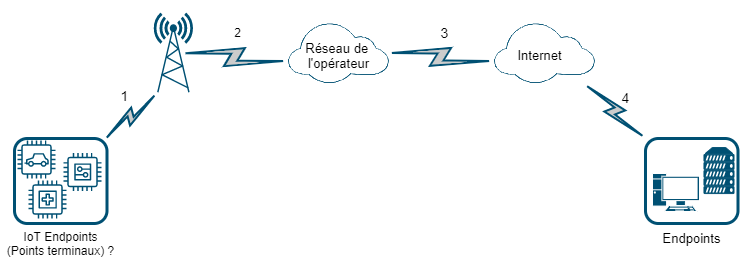

The diagram above was exported from draw.io. Its source (the exported page's mxGraphModel, read from the mxfile embedded in the PNG):
<mxGraphModel dx="2942" dy="1122" grid="1" gridSize="10" guides="1" tooltips="1" connect="1" arrows="1" fold="1" page="1" pageScale="1" pageWidth="827" pageHeight="1169" background="#ffffff" math="0" shadow="0">
  <root>
    <mxCell id="0" />
    <mxCell id="1" parent="0" />
    <mxCell id="YiNVrBY3HEvNXnB21Gsi-10" value="" style="whiteSpace=wrap;html=1;fillColor=none;strokeColor=#005073;strokeWidth=3;rounded=1;" parent="1" vertex="1">
      <mxGeometry x="60" y="585" width="92.5" height="85" as="geometry" />
    </mxCell>
    <mxCell id="YiNVrBY3HEvNXnB21Gsi-14" value="IoT Endpoints&lt;br&gt;(Points terminaux) ?" style="text;html=1;align=center;verticalAlign=middle;resizable=0;points=[];autosize=1;" parent="1" vertex="1">
      <mxGeometry x="46.25" y="675" width="120" height="30" as="geometry" />
    </mxCell>
    <mxCell id="YiNVrBY3HEvNXnB21Gsi-15" value="" style="points=[[0,0.64,0],[0.2,0.15,0],[0.4,0.01,0],[0.79,0.25,0],[1,0.65,0],[0.8,0.86,0],[0.41,1,0],[0.16,0.86,0]];verticalLabelPosition=bottom;html=1;verticalAlign=top;aspect=fixed;align=center;pointerEvents=1;shape=mxgraph.cisco19.cloud;fillColor=#186180;strokeColor=none;rounded=1;" parent="1" vertex="1">
      <mxGeometry x="334" y="469.43" width="100" height="60" as="geometry" />
    </mxCell>
    <mxCell id="YiNVrBY3HEvNXnB21Gsi-16" value="&lt;font style=&quot;font-size: 13px&quot;&gt;Réseau de &lt;br&gt;l'opérateur&lt;/font&gt;" style="text;html=1;align=center;verticalAlign=middle;resizable=0;points=[];autosize=1;" parent="1" vertex="1">
      <mxGeometry x="344" y="487" width="80" height="30" as="geometry" />
    </mxCell>
    <mxCell id="YiNVrBY3HEvNXnB21Gsi-48" value="" style="points=[[0,0.64,0],[0.2,0.15,0],[0.4,0.01,0],[0.79,0.25,0],[1,0.65,0],[0.8,0.86,0],[0.41,1,0],[0.16,0.86,0]];verticalLabelPosition=bottom;html=1;verticalAlign=top;aspect=fixed;align=center;pointerEvents=1;shape=mxgraph.cisco19.cloud;fillColor=#186180;strokeColor=none;rounded=1;" parent="1" vertex="1">
      <mxGeometry x="540" y="469.43" width="100" height="60" as="geometry" />
    </mxCell>
    <mxCell id="YiNVrBY3HEvNXnB21Gsi-49" value="" style="html=1;outlineConnect=0;fillColor=#CCCCCC;strokeColor=#005073;gradientColor=none;gradientDirection=north;strokeWidth=2;shape=mxgraph.networks.comm_link_edge;html=1;entryX=0;entryY=0;entryDx=0;entryDy=0;exitX=0.896;exitY=1.009;exitDx=0;exitDy=0;exitPerimeter=0;" parent="1" source="YiNVrBY3HEvNXnB21Gsi-48" target="YiNVrBY3HEvNXnB21Gsi-58" edge="1">
      <mxGeometry width="100" height="100" relative="1" as="geometry">
        <mxPoint x="642" y="540" as="sourcePoint" />
        <mxPoint x="660" y="590" as="targetPoint" />
      </mxGeometry>
    </mxCell>
    <mxCell id="YiNVrBY3HEvNXnB21Gsi-50" value="" style="html=1;outlineConnect=0;fillColor=#CCCCCC;strokeColor=#005073;gradientColor=none;gradientDirection=north;strokeWidth=2;shape=mxgraph.networks.comm_link_edge;html=1;exitX=0.67;exitY=0.5;exitDx=0;exitDy=0;exitPerimeter=0;entryX=0;entryY=0.64;entryDx=0;entryDy=0;entryPerimeter=0;" parent="1" source="5c82df7aa0dc6260-3" target="YiNVrBY3HEvNXnB21Gsi-15" edge="1">
      <mxGeometry width="100" height="100" relative="1" as="geometry">
        <mxPoint x="270" y="490" as="sourcePoint" />
        <mxPoint x="310" y="509" as="targetPoint" />
      </mxGeometry>
    </mxCell>
    <mxCell id="YiNVrBY3HEvNXnB21Gsi-51" value="" style="html=1;outlineConnect=0;fillColor=#CCCCCC;strokeColor=#005073;gradientColor=none;gradientDirection=north;strokeWidth=2;shape=mxgraph.networks.comm_link_edge;html=1;exitX=0.98;exitY=0.493;exitDx=0;exitDy=0;exitPerimeter=0;entryX=0;entryY=0.64;entryDx=0;entryDy=0;entryPerimeter=0;" parent="1" source="YiNVrBY3HEvNXnB21Gsi-15" target="YiNVrBY3HEvNXnB21Gsi-48" edge="1">
      <mxGeometry width="100" height="100" relative="1" as="geometry">
        <mxPoint x="471" y="523.4576483468361" as="sourcePoint" />
        <mxPoint x="540" y="510" as="targetPoint" />
      </mxGeometry>
    </mxCell>
    <mxCell id="5c82df7aa0dc6260-3" value="" style="fontColor=#0066CC;verticalAlign=top;verticalLabelPosition=bottom;labelPosition=center;align=center;html=1;fillColor=#005073;strokeColor=#005073;gradientColor=none;gradientDirection=north;strokeWidth=27;shape=mxgraph.networks.radio_tower;rounded=1;shadow=0;comic=0;labelBackgroundColor=none;perimeterSpacing=1;autosize=0;" parent="1" vertex="1">
      <mxGeometry x="200" y="460.12" width="37.75" height="78.63" as="geometry" />
    </mxCell>
    <mxCell id="YiNVrBY3HEvNXnB21Gsi-52" value="" style="html=1;outlineConnect=0;fillColor=#CCCCCC;strokeColor=#005073;gradientColor=none;gradientDirection=north;strokeWidth=2;shape=mxgraph.networks.comm_link_edge;html=1;exitX=0.969;exitY=0.017;exitDx=0;exitDy=0;endSize=3;entryX=0.09;entryY=1;entryDx=0;entryDy=0;entryPerimeter=0;exitPerimeter=0;" parent="1" source="YiNVrBY3HEvNXnB21Gsi-10" target="5c82df7aa0dc6260-3" edge="1">
      <mxGeometry width="100" height="100" relative="1" as="geometry">
        <mxPoint x="157.17000000000007" y="620.7500000000002" as="sourcePoint" />
        <mxPoint x="240" y="524" as="targetPoint" />
      </mxGeometry>
    </mxCell>
    <mxCell id="YiNVrBY3HEvNXnB21Gsi-55" value="Internet" style="text;html=1;align=center;verticalAlign=middle;resizable=0;points=[];autosize=1;fontSize=13;" parent="1" vertex="1">
      <mxGeometry x="555" y="492" width="60" height="20" as="geometry" />
    </mxCell>
    <mxCell id="YiNVrBY3HEvNXnB21Gsi-58" value="" style="whiteSpace=wrap;html=1;fillColor=none;strokeColor=#005073;strokeWidth=3;rounded=1;" parent="1" vertex="1">
      <mxGeometry x="691" y="585" width="92.5" height="85" as="geometry" />
    </mxCell>
    <mxCell id="YiNVrBY3HEvNXnB21Gsi-63" value="" style="fontColor=#0066CC;verticalAlign=top;verticalLabelPosition=bottom;labelPosition=center;align=center;html=1;outlineConnect=0;fillColor=#005073;strokeColor=#005073;gradientColor=none;gradientDirection=north;strokeWidth=2;shape=mxgraph.networks.server;rounded=1;shadow=0;" parent="1" vertex="1">
      <mxGeometry x="749.5" y="594.09" width="30" height="45.91" as="geometry" />
    </mxCell>
    <mxCell id="YiNVrBY3HEvNXnB21Gsi-64" value="" style="fontColor=#0066CC;verticalAlign=top;verticalLabelPosition=bottom;labelPosition=center;align=center;html=1;outlineConnect=0;fillColor=#005073;strokeColor=#FFFFFF;gradientColor=none;gradientDirection=north;strokeWidth=2;shape=mxgraph.networks.pc;rounded=1;shadow=0;" parent="1" vertex="1">
      <mxGeometry x="698" y="620" width="47" height="38" as="geometry" />
    </mxCell>
    <mxCell id="YiNVrBY3HEvNXnB21Gsi-68" value="Endpoints" style="text;html=1;align=center;verticalAlign=middle;resizable=0;points=[];autosize=1;fontSize=13;" parent="1" vertex="1">
      <mxGeometry x="702.25" y="675" width="70" height="20" as="geometry" />
    </mxCell>
    <mxCell id="hlh80QFZGQXJPM7iE9ld-3" value="" style="outlineConnect=0;fontColor=#232F3E;gradientColor=none;fillColor=#005073;strokeColor=none;dashed=0;verticalLabelPosition=bottom;verticalAlign=top;align=center;html=1;fontSize=12;fontStyle=0;aspect=fixed;pointerEvents=1;shape=mxgraph.aws4.medical_emergency;" parent="1" vertex="1">
      <mxGeometry x="74" y="627" width="38" height="38" as="geometry" />
    </mxCell>
    <mxCell id="hlh80QFZGQXJPM7iE9ld-4" value="" style="outlineConnect=0;fontColor=#232F3E;gradientColor=none;fillColor=#005073;strokeColor=none;dashed=0;verticalLabelPosition=bottom;verticalAlign=top;align=center;html=1;fontSize=12;fontStyle=0;aspect=fixed;pointerEvents=1;shape=mxgraph.aws4.car;" parent="1" vertex="1">
      <mxGeometry x="63" y="587" width="38" height="38" as="geometry" />
    </mxCell>
    <mxCell id="hlh80QFZGQXJPM7iE9ld-5" value="" style="outlineConnect=0;fontColor=#232F3E;gradientColor=none;fillColor=#005073;strokeColor=none;dashed=0;verticalLabelPosition=bottom;verticalAlign=top;align=center;html=1;fontSize=12;fontStyle=0;aspect=fixed;pointerEvents=1;shape=mxgraph.aws4.generic;" parent="1" vertex="1">
      <mxGeometry x="109" y="599.5" width="38" height="38" as="geometry" />
    </mxCell>
    <mxCell id="hlh80QFZGQXJPM7iE9ld-6" value="&lt;p style=&quot;font-size: 14px&quot;&gt;&lt;font color=&quot;#000000&quot;&gt;1&lt;/font&gt;&lt;/p&gt;" style="text;html=1;align=center;verticalAlign=middle;resizable=0;points=[];autosize=1;fontColor=#005073;fillColor=none;" parent="1" vertex="1">
      <mxGeometry x="160" y="517" width="20" height="50" as="geometry" />
    </mxCell>
    <mxCell id="hlh80QFZGQXJPM7iE9ld-7" value="&lt;font color=&quot;#000000&quot;&gt;2&lt;/font&gt;" style="text;html=1;align=center;verticalAlign=middle;resizable=0;points=[];autosize=1;fontColor=#005073;" parent="1" vertex="1">
      <mxGeometry x="273" y="469.43" width="20" height="20" as="geometry" />
    </mxCell>
    <mxCell id="hlh80QFZGQXJPM7iE9ld-8" value="&lt;font color=&quot;#000000&quot; style=&quot;font-size: 14px&quot;&gt;3&lt;/font&gt;" style="text;html=1;align=center;verticalAlign=middle;resizable=0;points=[];autosize=1;fontColor=#005073;" parent="1" vertex="1">
      <mxGeometry x="480" y="469.43" width="20" height="20" as="geometry" />
    </mxCell>
    <mxCell id="hlh80QFZGQXJPM7iE9ld-9" value="&lt;font style=&quot;font-size: 14px&quot; color=&quot;#000000&quot;&gt;4&lt;/font&gt;" style="text;html=1;align=center;verticalAlign=middle;resizable=0;points=[];autosize=1;fontColor=#005073;" parent="1" vertex="1">
      <mxGeometry x="661" y="534" width="20" height="20" as="geometry" />
    </mxCell>
  </root>
</mxGraphModel>